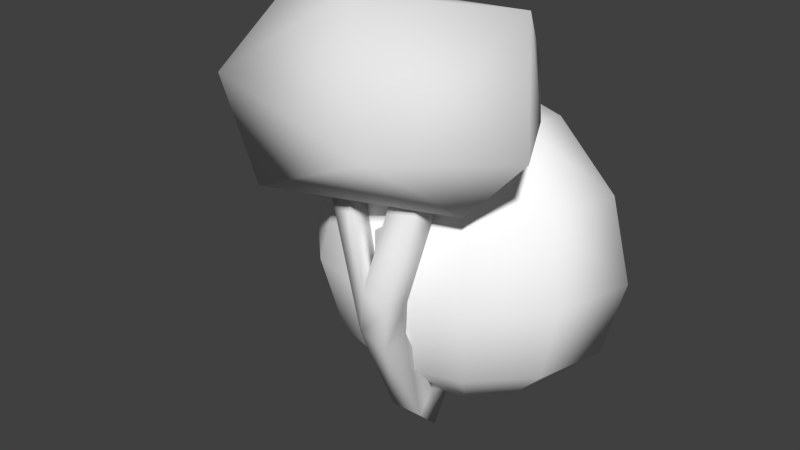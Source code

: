 # Source: Tree.blend  (saved by Blender 2.74.0; exported with 4.5.12 LTS)
import bpy
from mathutils import Matrix  # noqa: F401  (used for matrix-valued properties, if any)

bpy.ops.wm.read_factory_settings(use_empty=True)
scene = bpy.context.scene
scene.name = 'Scene'

# ---- collections
col_collection_1 = bpy.data.collections.new('Collection 1'); scene.collection.children.link(col_collection_1)

# ---- materials (node trees are filled in below, after node groups)
mat_material_001 = bpy.data.materials.new('material.001')
mat_material_001.alpha_threshold = 0.0
mat_material_001.use_transparent_shadow = False
mat_material_001.diffuse_color = (1.0, 1.0, 1.0, 1.0)
mat_material_001.roughness = 0.5

# ---- material node trees

# ---- world
world_world = bpy.data.worlds.new('World'); scene.world = world_world
world_world.color = (0.05088, 0.05088, 0.05088)
world_world.use_sun_shadow = False
world_world.sun_shadow_jitter_overblur = 0.0
world_world.cycles.sampling_method = 'MANUAL'
world_world.cycles.sample_map_resolution = 256

# ---- meshes
me_plane = bpy.data.meshes.new('Plane')
me_plane.from_pydata([(-0.1126, -0.1126, 0.0), (0.1126, -0.1126, 0.0), (-0.1126, 0.1126, 0.0), (0.1126, 0.1126, 0.0)], [], [(0, 1, 3, 2)])
me_plane.use_remesh_preserve_volume = False
me_plane.use_remesh_preserve_attributes = False
me_plane.use_mirror_vertex_groups = False
me_plane.update()
me_cube = bpy.data.meshes.new('Cube')
me_cube.from_pydata([(-0.01252, -0.3292, -0.1447), (0.009144, -0.3292, -0.02301), (-0.01252, -0.2796, -0.1447), (0.009144, -0.2796, -0.02301), (0.03624, -0.3292, -0.1534), (0.05791, -0.3292, -0.03169), (0.03624, -0.2796, -0.1534), (0.05791, -0.2796, -0.03169), (-0.02626, -0.3369, -0.181), (-0.02626, -0.2719, -0.181), (0.03869, -0.3369, -0.1805), (0.03869, -0.2719, -0.1805), (0.01618, -0.3292, 0.01653), (0.01618, -0.2796, 0.01653), (0.06495, -0.3292, 0.007844), (0.06495, -0.2796, 0.007844), (0.03204, -0.3292, 0.1031), (0.03204, -0.2796, 0.1031), (0.08157, -0.3292, 0.1036), (0.08157, -0.2796, 0.1036), (-0.1066, -0.3292, 0.1036), (-0.1066, -0.2796, 0.1036), (-0.06645, -0.3292, 0.1039), (-0.06645, -0.2796, 0.1039)], [], [(1, 3, 2, 0), (3, 7, 6, 2), (7, 5, 4, 6), (5, 1, 0, 4), (1, 5, 14, 12), (4, 0, 8, 10), (9, 11, 10, 8), (6, 4, 10, 11), (2, 6, 11, 9), (0, 2, 9, 8), (12, 14, 18, 16), (5, 7, 15, 14), (7, 3, 13, 15), (13, 3, 21, 23), (18, 19, 17, 16), (14, 15, 19, 18), (15, 13, 17, 19), (13, 12, 16, 17), (21, 20, 22, 23), (1, 12, 22, 20), (12, 13, 23, 22), (3, 1, 20, 21)])
me_cube.polygons.foreach_set('use_smooth', [True] * 22)
me_cube.use_remesh_preserve_volume = False
me_cube.use_remesh_preserve_attributes = False
me_cube.use_mirror_vertex_groups = False
me_cube.update()
me_icosphere = bpy.data.meshes.new('Icosphere')
me_icosphere.from_pydata([(0.0006206, -0.3324, 0.4924), (-0.04096, -0.1448, 0.1453), (0.18, -0.1557, 0.4614), (-0.2034, -0.3914, 0.3511), (-0.1707, -0.355, 0.1645), (-0.1549, -0.3106, 0.454), (0.2612, -0.2655, 0.291), (0.2127, -0.1649, 0.3096), (0.1601, -0.2701, 0.1807), (0.1239, -0.4395, 0.3113), (-0.2416, -0.1355, 0.2459), (0.1128, -0.0172, 0.3351), (-0.1784, -0.09989, 0.4225)], [], [(9, 2, 0), (7, 6, 8), (4, 8, 9), (1, 11, 8), (11, 1, 10), (2, 11, 12), (9, 6, 2), (3, 10, 4), (12, 11, 10), (3, 5, 10), (5, 12, 10), (1, 4, 10), (9, 3, 4), (3, 9, 0), (12, 0, 2), (7, 11, 2), (7, 8, 11), (8, 6, 9), (0, 12, 5), (0, 5, 3), (8, 4, 1), (6, 7, 2)])
me_icosphere.polygons.foreach_set('use_smooth', [True] * 22)
me_icosphere.use_remesh_preserve_volume = False
me_icosphere.use_remesh_preserve_attributes = False
me_icosphere.use_mirror_vertex_groups = False
me_icosphere.update()
me_id10 = bpy.data.meshes.new('ID10')
me_id10.from_pydata([(4.956, -8.584, 5.723), (4.956, -2.861, 9.912), (2.861, -4.956, 9.912), (8.584, -4.956, 5.723), (5.723, -9.912, 7.546e-06), (9.912, -5.723, 7.546e-06), (9.912, 2.528e-07, 5.723), (5.723, 2.528e-07, 9.912), (1.625e-07, 2.528e-07, 11.45), (1.625e-07, -9.912, 5.723), (1.625e-07, -5.723, 9.912), (1.625e-07, -11.45, 7.546e-06), (4.956, -8.584, -5.722), (8.584, -4.956, -5.722), (11.45, 2.528e-07, 7.546e-06), (-4.956, -8.584, 5.723), (-2.861, -4.956, 9.912), (-5.723, -9.912, 7.546e-06), (1.625e-07, -9.912, -5.722), (4.956, -2.861, -9.912), (2.861, -4.956, -9.912), (9.912, 2.528e-07, -5.722), (-4.956, -2.861, 9.912), (-8.584, -4.956, 5.723), (-9.912, -5.723, 7.546e-06), (-4.956, -8.584, -5.722), (1.625e-07, -5.723, -9.912), (1.625e-07, 2.528e-07, -11.44), (5.723, 2.528e-07, -9.912), (-9.912, 2.528e-07, 5.723), (-5.723, 2.528e-07, 9.912), (-11.44, 2.528e-07, 7.546e-06), (-8.584, -4.956, -5.722), (-2.861, -4.956, -9.912), (-9.912, 2.528e-07, -5.722), (-4.956, -2.861, -9.912), (-5.723, 2.528e-07, -9.912), (4.912, -8.508, 5.674), (4.91, -2.835, 9.827), (2.835, -4.91, 9.827), (8.508, -4.912, 5.674), (5.673, -9.825, 7.546e-06), (9.825, -5.673, 7.546e-06), (9.826, 0.02285, 5.676), (5.67, 0.01408, 9.828), (1.625e-07, 0.01759, 11.35), (1.625e-07, -9.824, 5.674), (1.625e-07, -5.669, 9.827), (1.625e-07, -11.35, 7.546e-06), (4.912, -8.508, -5.674), (8.508, -4.912, -5.674), (11.35, 0.02588, 7.546e-06), (-4.912, -8.508, 5.674), (-2.835, -4.91, 9.827), (-5.673, -9.825, 7.546e-06), (1.625e-07, -9.824, -5.674), (4.91, -2.835, -9.827), (2.835, -4.91, -9.827), (9.826, 0.02285, -5.676), (-4.91, -2.835, 9.827), (-8.508, -4.912, 5.674), (-9.825, -5.673, 7.546e-06), (-4.912, -8.508, -5.674), (1.625e-07, -5.669, -9.827), (1.625e-07, 0.01759, -11.35), (5.67, 0.01408, -9.828), (-9.826, 0.02285, 5.676), (-5.67, 0.01408, 9.828), (-11.35, 0.02588, 7.546e-06), (-8.508, -4.912, -5.674), (-2.835, -4.91, -9.827), (-9.826, 0.02285, -5.676), (-4.91, -2.835, -9.827), (-5.67, 0.01408, -9.828)], [], [(0, 1, 2), (1, 0, 3), (3, 4, 5), (4, 3, 0), (6, 1, 3), (1, 6, 7), (1, 8, 2), (2, 9, 0), (9, 2, 10), (0, 11, 4), (11, 0, 9), (5, 12, 13), (12, 5, 4), (14, 3, 5), (3, 14, 6), (7, 8, 1), (2, 8, 10), (10, 15, 9), (15, 10, 16), (9, 17, 11), (17, 9, 15), (4, 18, 12), (18, 4, 11), (19, 12, 20), (12, 19, 13), (13, 14, 5), (14, 13, 21), (8, 16, 10), (15, 22, 23), (22, 15, 16), (15, 24, 17), (24, 15, 23), (11, 25, 18), (25, 11, 17), (12, 26, 20), (26, 12, 18), (19, 20, 27), (28, 13, 19), (13, 28, 21), (8, 22, 16), (22, 29, 23), (29, 22, 30), (23, 31, 24), (31, 23, 29), (17, 32, 25), (32, 17, 24), (33, 18, 25), (18, 33, 26), (20, 26, 27), (28, 19, 27), (8, 30, 22), (31, 32, 24), (32, 31, 34), (35, 25, 32), (25, 35, 33), (26, 33, 27), (36, 32, 34), (32, 36, 35), (27, 33, 35), (27, 35, 36), (39, 38, 37), (40, 37, 38), (42, 41, 40), (37, 40, 41), (40, 38, 43), (44, 43, 38), (39, 45, 38), (37, 46, 39), (47, 39, 46), (41, 48, 37), (46, 37, 48), (50, 49, 42), (41, 42, 49), (42, 40, 51), (43, 51, 40), (38, 45, 44), (47, 45, 39), (46, 52, 47), (53, 47, 52), (48, 54, 46), (52, 46, 54), (49, 55, 41), (48, 41, 55), (57, 49, 56), (50, 56, 49), (42, 51, 50), (58, 50, 51), (47, 53, 45), (60, 59, 52), (53, 52, 59), (54, 61, 52), (60, 52, 61), (55, 62, 48), (54, 48, 62), (57, 63, 49), (55, 49, 63), (64, 57, 56), (56, 50, 65), (58, 65, 50), (53, 59, 45), (60, 66, 59), (67, 59, 66), (61, 68, 60), (66, 60, 68), (62, 69, 54), (61, 54, 69), (62, 55, 70), (63, 70, 55), (64, 63, 57), (64, 56, 65), (59, 67, 45), (61, 69, 68), (71, 68, 69), (69, 62, 72), (70, 72, 62), (64, 70, 63), (71, 69, 73), (72, 73, 69), (72, 70, 64), (73, 72, 64), (21, 28, 65, 58), (30, 8, 45, 67), (28, 27, 64, 65), (31, 29, 66, 68), (6, 14, 51, 43), (8, 7, 44, 45), (34, 31, 68, 71), (14, 21, 58, 51), (29, 30, 67, 66), (7, 6, 43, 44), (36, 34, 71, 73), (27, 36, 73, 64)])
me_id10.polygons.foreach_set('use_smooth', [True] * 132)
me_id10.materials.append(mat_material_001)
me_id10.use_remesh_preserve_volume = False
me_id10.use_remesh_preserve_attributes = False
me_id10.use_mirror_vertex_groups = False
me_id10.update()

# ---- objects
ob_plane = bpy.data.objects.new('Plane', me_plane)
ob_cube = bpy.data.objects.new('Cube', me_cube)
ob_icosphere = bpy.data.objects.new('Icosphere', me_icosphere)
ob_sketchup_001 = bpy.data.objects.new('SketchUp.001', me_id10)

# ---- transforms, parenting, visibility, modifiers, constraints
ob_plane.location = (0.0, -0.1666, 0.0)
ob_plane.rotation_euler = (-0.0, 1.571, 0.0)
ob_plane.hide_viewport = True
ob_plane.lineart.crease_threshold = 0.0
ob_cube.location = (0.0, 0.0, 0.0)
ob_cube.lineart.crease_threshold = 0.0
_m = ob_cube.modifiers.new('SimpleDeform', 'SIMPLE_DEFORM')
_m.deform_method = 'BEND'
_m.deform_axis = 'Z'
_m.origin = ob_plane
_m.factor = 1.606
_m.angle = 1.606
ob_icosphere.location = (0.0, 0.0, 0.0)
ob_icosphere.lineart.crease_threshold = 0.0
ob_sketchup_001.location = (0.0, 0.0, 0.0)
ob_sketchup_001.scale = (0.0254, 0.0254, 0.0254)
ob_sketchup_001.lineart.crease_threshold = 0.0
_vg = ob_sketchup_001.vertex_groups.new(name='Bone')
_vg = ob_sketchup_001.vertex_groups.new(name='Bone.001')

# ---- collection membership
col_collection_1.objects.link(ob_plane)
col_collection_1.objects.link(ob_cube)
col_collection_1.objects.link(ob_icosphere)
col_collection_1.objects.link(ob_sketchup_001)

# ---- scene / render settings (as saved in the file)
scene.frame_start = 1; scene.frame_end = 250; scene.frame_set(1)
scene.render.engine = 'BLENDER_EEVEE_NEXT'
scene.render.resolution_percentage = 50
scene.render.dither_intensity = 0.0
scene.cycles.use_denoising = False
scene.cycles.samples = 10
scene.cycles.sampling_pattern = 'TABULATED_SOBOL'
scene.cycles.light_sampling_threshold = 0.0
scene.cycles.use_adaptive_sampling = False
scene.cycles.use_light_tree = False
scene.cycles.blur_glossy = 0.0
scene.cycles.pixel_filter_type = 'GAUSSIAN'
scene.cycles.sample_clamp_indirect = 0.0
scene.view_settings.view_transform = 'Standard'
bpy.context.view_layer.update()

# ---- added for rendering (the .blend has no active camera and no usable light): camera, sun
cam_auto = bpy.data.cameras.new('AutoCamera')
cam_auto.lens = 50.0
cam_auto.sensor_width = 36.0
cam_auto.clip_end = 1000.0
ob_auto_camera = bpy.data.objects.new('AutoCamera', cam_auto)
scene.collection.objects.link(ob_auto_camera)
ob_auto_camera.location = (0.993799, -1.41196, 0.893089)
ob_auto_camera.rotation_euler = (1.09748, -7.21219e-08, 0.694738)
scene.camera = ob_auto_camera
light_auto_sun = bpy.data.lights.new('AutoSun', 'SUN')
light_auto_sun.energy = 3.0
light_auto_sun.angle = 0.0523599
ob_auto_sun = bpy.data.objects.new('AutoSun', light_auto_sun)
scene.collection.objects.link(ob_auto_sun)
ob_auto_sun.rotation_euler = (0.872665, 0.174533, 0.523599)
bpy.context.view_layer.update()
